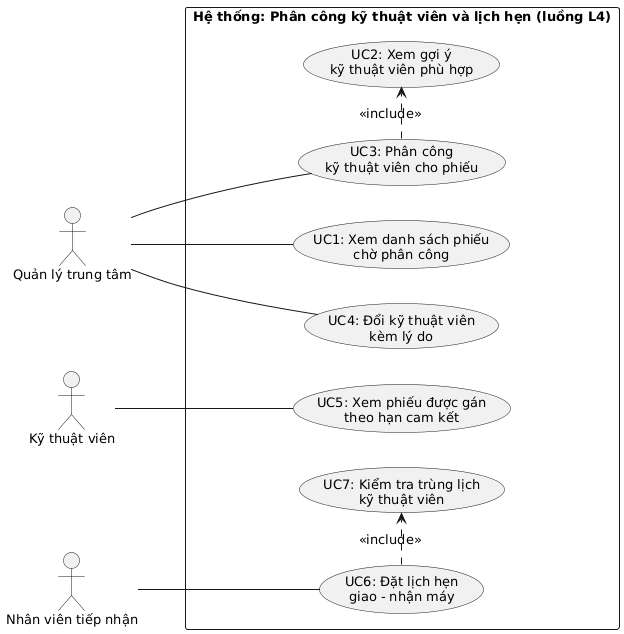

The diagram above was rendered by PlantUML. Its source (embedded in the PNG):
@startuml
skinparam defaultFontName "DejaVu Sans"
skinparam defaultFontSize 13
left to right direction
skinparam packageStyle rectangle

actor "Quản lý trung tâm" as QLTT
actor "Kỹ thuật viên" as KTV
actor "Nhân viên tiếp nhận" as NVTN

rectangle "Hệ thống: Phân công kỹ thuật viên và lịch hẹn (luồng L4)" {
  usecase "UC1: Xem danh sách phiếu\nchờ phân công" as UC1
  usecase "UC2: Xem gợi ý\nkỹ thuật viên phù hợp" as UC2
  usecase "UC3: Phân công\nkỹ thuật viên cho phiếu" as UC3
  usecase "UC4: Đổi kỹ thuật viên\nkèm lý do" as UC4
  usecase "UC5: Xem phiếu được gán\ntheo hạn cam kết" as UC5
  usecase "UC6: Đặt lịch hẹn\ngiao - nhận máy" as UC6
  usecase "UC7: Kiểm tra trùng lịch\nkỹ thuật viên" as UC7

  UC3 .> UC2 : <<include>>
  UC6 .> UC7 : <<include>>
}

QLTT -- UC1
QLTT -- UC3
QLTT -- UC4
KTV -- UC5
NVTN -- UC6
@enduml